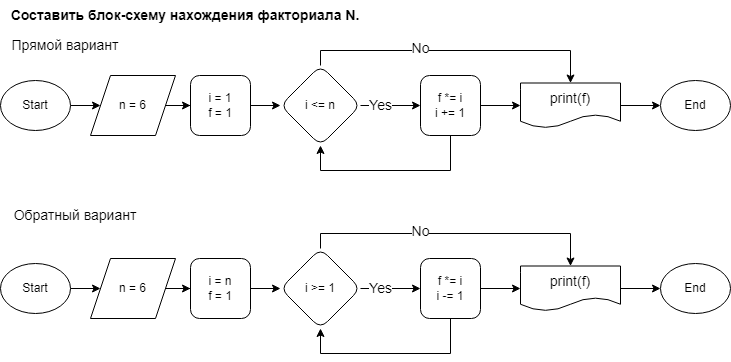

The diagram above was exported from draw.io. Its source (the exported page's mxGraphModel, read from the mxfile embedded in the PNG):
<mxGraphModel dx="782" dy="1121" grid="1" gridSize="10" guides="1" tooltips="1" connect="1" arrows="1" fold="1" page="1" pageScale="1" pageWidth="1000" pageHeight="400" math="0" shadow="0">
  <root>
    <mxCell id="WIyWlLk6GJQsqaUBKTNV-0" />
    <mxCell id="WIyWlLk6GJQsqaUBKTNV-1" parent="WIyWlLk6GJQsqaUBKTNV-0" />
    <mxCell id="L1kMbNwOSU84BP3yRpgV-3" value="" style="edgeStyle=orthogonalEdgeStyle;rounded=0;orthogonalLoop=1;jettySize=auto;html=1;fontSize=14;" parent="WIyWlLk6GJQsqaUBKTNV-1" source="L1kMbNwOSU84BP3yRpgV-0" target="L1kMbNwOSU84BP3yRpgV-2" edge="1">
      <mxGeometry relative="1" as="geometry" />
    </mxCell>
    <mxCell id="L1kMbNwOSU84BP3yRpgV-0" value="Start" style="ellipse;whiteSpace=wrap;html=1;" parent="WIyWlLk6GJQsqaUBKTNV-1" vertex="1">
      <mxGeometry x="30" y="90" width="70" height="50" as="geometry" />
    </mxCell>
    <mxCell id="L1kMbNwOSU84BP3yRpgV-1" value="&lt;b&gt;&lt;font style=&quot;font-size: 14px;&quot;&gt;Составить блок-схему нахождения факториала N.&lt;/font&gt;&lt;/b&gt;" style="text;html=1;strokeColor=none;fillColor=none;align=center;verticalAlign=middle;whiteSpace=wrap;rounded=0;" parent="WIyWlLk6GJQsqaUBKTNV-1" vertex="1">
      <mxGeometry x="30" y="10" width="370" height="30" as="geometry" />
    </mxCell>
    <mxCell id="L1kMbNwOSU84BP3yRpgV-5" value="" style="edgeStyle=orthogonalEdgeStyle;rounded=0;orthogonalLoop=1;jettySize=auto;html=1;fontSize=14;" parent="WIyWlLk6GJQsqaUBKTNV-1" source="L1kMbNwOSU84BP3yRpgV-2" target="L1kMbNwOSU84BP3yRpgV-4" edge="1">
      <mxGeometry relative="1" as="geometry" />
    </mxCell>
    <mxCell id="L1kMbNwOSU84BP3yRpgV-2" value="n = 6" style="shape=parallelogram;perimeter=parallelogramPerimeter;whiteSpace=wrap;html=1;fixedSize=1;" parent="WIyWlLk6GJQsqaUBKTNV-1" vertex="1">
      <mxGeometry x="120" y="85" width="85" height="60" as="geometry" />
    </mxCell>
    <mxCell id="L1kMbNwOSU84BP3yRpgV-11" value="" style="edgeStyle=orthogonalEdgeStyle;rounded=0;orthogonalLoop=1;jettySize=auto;html=1;fontSize=14;" parent="WIyWlLk6GJQsqaUBKTNV-1" source="L1kMbNwOSU84BP3yRpgV-4" target="L1kMbNwOSU84BP3yRpgV-10" edge="1">
      <mxGeometry relative="1" as="geometry" />
    </mxCell>
    <mxCell id="L1kMbNwOSU84BP3yRpgV-4" value="i = 1&lt;br&gt;f = 1" style="rounded=1;whiteSpace=wrap;html=1;" parent="WIyWlLk6GJQsqaUBKTNV-1" vertex="1">
      <mxGeometry x="220" y="85" width="60" height="60" as="geometry" />
    </mxCell>
    <mxCell id="L1kMbNwOSU84BP3yRpgV-13" value="Yes" style="edgeStyle=orthogonalEdgeStyle;rounded=0;orthogonalLoop=1;jettySize=auto;html=1;fontSize=14;" parent="WIyWlLk6GJQsqaUBKTNV-1" source="L1kMbNwOSU84BP3yRpgV-10" target="L1kMbNwOSU84BP3yRpgV-12" edge="1">
      <mxGeometry x="-0.3333" relative="1" as="geometry">
        <mxPoint as="offset" />
      </mxGeometry>
    </mxCell>
    <mxCell id="L1kMbNwOSU84BP3yRpgV-10" value="i &amp;lt;= n" style="rhombus;whiteSpace=wrap;html=1;rounded=1;" parent="WIyWlLk6GJQsqaUBKTNV-1" vertex="1">
      <mxGeometry x="310" y="75" width="80" height="80" as="geometry" />
    </mxCell>
    <mxCell id="L1kMbNwOSU84BP3yRpgV-16" value="" style="edgeStyle=orthogonalEdgeStyle;rounded=0;orthogonalLoop=1;jettySize=auto;html=1;fontSize=14;" parent="WIyWlLk6GJQsqaUBKTNV-1" source="L1kMbNwOSU84BP3yRpgV-12" target="L1kMbNwOSU84BP3yRpgV-15" edge="1">
      <mxGeometry relative="1" as="geometry" />
    </mxCell>
    <mxCell id="L1kMbNwOSU84BP3yRpgV-12" value="f *= i&lt;br&gt;i += 1" style="whiteSpace=wrap;html=1;rounded=1;" parent="WIyWlLk6GJQsqaUBKTNV-1" vertex="1">
      <mxGeometry x="450" y="85" width="60" height="60" as="geometry" />
    </mxCell>
    <mxCell id="L1kMbNwOSU84BP3yRpgV-14" value="" style="endArrow=classic;html=1;rounded=0;fontSize=14;exitX=0.5;exitY=1;exitDx=0;exitDy=0;entryX=0.5;entryY=1;entryDx=0;entryDy=0;" parent="WIyWlLk6GJQsqaUBKTNV-1" source="L1kMbNwOSU84BP3yRpgV-12" target="L1kMbNwOSU84BP3yRpgV-10" edge="1">
      <mxGeometry width="50" height="50" relative="1" as="geometry">
        <mxPoint x="370" y="200" as="sourcePoint" />
        <mxPoint x="420" y="150" as="targetPoint" />
        <Array as="points">
          <mxPoint x="480" y="180" />
          <mxPoint x="350" y="180" />
        </Array>
      </mxGeometry>
    </mxCell>
    <mxCell id="L1kMbNwOSU84BP3yRpgV-18" value="" style="edgeStyle=orthogonalEdgeStyle;rounded=0;orthogonalLoop=1;jettySize=auto;html=1;fontSize=14;" parent="WIyWlLk6GJQsqaUBKTNV-1" source="L1kMbNwOSU84BP3yRpgV-15" target="L1kMbNwOSU84BP3yRpgV-17" edge="1">
      <mxGeometry relative="1" as="geometry" />
    </mxCell>
    <mxCell id="L1kMbNwOSU84BP3yRpgV-15" value="print(f)" style="shape=document;whiteSpace=wrap;html=1;boundedLbl=1;fontSize=14;" parent="WIyWlLk6GJQsqaUBKTNV-1" vertex="1">
      <mxGeometry x="550" y="92.5" width="100" height="45" as="geometry" />
    </mxCell>
    <mxCell id="L1kMbNwOSU84BP3yRpgV-17" value="End" style="ellipse;whiteSpace=wrap;html=1;" parent="WIyWlLk6GJQsqaUBKTNV-1" vertex="1">
      <mxGeometry x="690" y="90" width="70" height="50" as="geometry" />
    </mxCell>
    <mxCell id="L1kMbNwOSU84BP3yRpgV-19" value="" style="endArrow=classic;html=1;rounded=0;fontSize=14;exitX=0.5;exitY=0;exitDx=0;exitDy=0;entryX=0.5;entryY=0;entryDx=0;entryDy=0;" parent="WIyWlLk6GJQsqaUBKTNV-1" source="L1kMbNwOSU84BP3yRpgV-10" target="L1kMbNwOSU84BP3yRpgV-15" edge="1">
      <mxGeometry width="50" height="50" relative="1" as="geometry">
        <mxPoint x="390" y="90" as="sourcePoint" />
        <mxPoint x="440" y="40" as="targetPoint" />
        <Array as="points">
          <mxPoint x="350" y="60" />
          <mxPoint x="600" y="60" />
        </Array>
      </mxGeometry>
    </mxCell>
    <mxCell id="L1kMbNwOSU84BP3yRpgV-20" value="No" style="edgeLabel;html=1;align=center;verticalAlign=middle;resizable=0;points=[];fontSize=14;" parent="L1kMbNwOSU84BP3yRpgV-19" vertex="1" connectable="0">
      <mxGeometry x="-0.2359" y="3" relative="1" as="geometry">
        <mxPoint as="offset" />
      </mxGeometry>
    </mxCell>
    <mxCell id="L1kMbNwOSU84BP3yRpgV-21" value="" style="edgeStyle=orthogonalEdgeStyle;rounded=0;orthogonalLoop=1;jettySize=auto;html=1;fontSize=14;" parent="WIyWlLk6GJQsqaUBKTNV-1" source="L1kMbNwOSU84BP3yRpgV-22" target="L1kMbNwOSU84BP3yRpgV-24" edge="1">
      <mxGeometry relative="1" as="geometry" />
    </mxCell>
    <mxCell id="L1kMbNwOSU84BP3yRpgV-22" value="Start" style="ellipse;whiteSpace=wrap;html=1;" parent="WIyWlLk6GJQsqaUBKTNV-1" vertex="1">
      <mxGeometry x="30" y="273" width="70" height="50" as="geometry" />
    </mxCell>
    <mxCell id="L1kMbNwOSU84BP3yRpgV-23" value="" style="edgeStyle=orthogonalEdgeStyle;rounded=0;orthogonalLoop=1;jettySize=auto;html=1;fontSize=14;" parent="WIyWlLk6GJQsqaUBKTNV-1" source="L1kMbNwOSU84BP3yRpgV-24" target="L1kMbNwOSU84BP3yRpgV-26" edge="1">
      <mxGeometry relative="1" as="geometry" />
    </mxCell>
    <mxCell id="L1kMbNwOSU84BP3yRpgV-24" value="n = 6" style="shape=parallelogram;perimeter=parallelogramPerimeter;whiteSpace=wrap;html=1;fixedSize=1;" parent="WIyWlLk6GJQsqaUBKTNV-1" vertex="1">
      <mxGeometry x="120" y="268" width="85" height="60" as="geometry" />
    </mxCell>
    <mxCell id="L1kMbNwOSU84BP3yRpgV-25" value="" style="edgeStyle=orthogonalEdgeStyle;rounded=0;orthogonalLoop=1;jettySize=auto;html=1;fontSize=14;" parent="WIyWlLk6GJQsqaUBKTNV-1" source="L1kMbNwOSU84BP3yRpgV-26" target="L1kMbNwOSU84BP3yRpgV-28" edge="1">
      <mxGeometry relative="1" as="geometry" />
    </mxCell>
    <mxCell id="L1kMbNwOSU84BP3yRpgV-26" value="i = n&lt;br&gt;f = 1" style="rounded=1;whiteSpace=wrap;html=1;" parent="WIyWlLk6GJQsqaUBKTNV-1" vertex="1">
      <mxGeometry x="220" y="268" width="60" height="60" as="geometry" />
    </mxCell>
    <mxCell id="L1kMbNwOSU84BP3yRpgV-27" value="Yes" style="edgeStyle=orthogonalEdgeStyle;rounded=0;orthogonalLoop=1;jettySize=auto;html=1;fontSize=14;" parent="WIyWlLk6GJQsqaUBKTNV-1" source="L1kMbNwOSU84BP3yRpgV-28" target="L1kMbNwOSU84BP3yRpgV-30" edge="1">
      <mxGeometry x="-0.3333" relative="1" as="geometry">
        <mxPoint as="offset" />
      </mxGeometry>
    </mxCell>
    <mxCell id="L1kMbNwOSU84BP3yRpgV-28" value="i &amp;gt;= 1" style="rhombus;whiteSpace=wrap;html=1;rounded=1;" parent="WIyWlLk6GJQsqaUBKTNV-1" vertex="1">
      <mxGeometry x="310" y="258" width="80" height="80" as="geometry" />
    </mxCell>
    <mxCell id="L1kMbNwOSU84BP3yRpgV-29" value="" style="edgeStyle=orthogonalEdgeStyle;rounded=0;orthogonalLoop=1;jettySize=auto;html=1;fontSize=14;" parent="WIyWlLk6GJQsqaUBKTNV-1" source="L1kMbNwOSU84BP3yRpgV-30" target="L1kMbNwOSU84BP3yRpgV-33" edge="1">
      <mxGeometry relative="1" as="geometry" />
    </mxCell>
    <mxCell id="L1kMbNwOSU84BP3yRpgV-30" value="f *= i&lt;br&gt;i -= 1" style="whiteSpace=wrap;html=1;rounded=1;" parent="WIyWlLk6GJQsqaUBKTNV-1" vertex="1">
      <mxGeometry x="450" y="268" width="60" height="60" as="geometry" />
    </mxCell>
    <mxCell id="L1kMbNwOSU84BP3yRpgV-31" value="" style="endArrow=classic;html=1;rounded=0;fontSize=14;exitX=0.5;exitY=1;exitDx=0;exitDy=0;entryX=0.5;entryY=1;entryDx=0;entryDy=0;" parent="WIyWlLk6GJQsqaUBKTNV-1" source="L1kMbNwOSU84BP3yRpgV-30" target="L1kMbNwOSU84BP3yRpgV-28" edge="1">
      <mxGeometry width="50" height="50" relative="1" as="geometry">
        <mxPoint x="370" y="383" as="sourcePoint" />
        <mxPoint x="420" y="333" as="targetPoint" />
        <Array as="points">
          <mxPoint x="480" y="363" />
          <mxPoint x="350" y="363" />
        </Array>
      </mxGeometry>
    </mxCell>
    <mxCell id="L1kMbNwOSU84BP3yRpgV-32" value="" style="edgeStyle=orthogonalEdgeStyle;rounded=0;orthogonalLoop=1;jettySize=auto;html=1;fontSize=14;" parent="WIyWlLk6GJQsqaUBKTNV-1" source="L1kMbNwOSU84BP3yRpgV-33" target="L1kMbNwOSU84BP3yRpgV-34" edge="1">
      <mxGeometry relative="1" as="geometry" />
    </mxCell>
    <mxCell id="L1kMbNwOSU84BP3yRpgV-33" value="print(f)" style="shape=document;whiteSpace=wrap;html=1;boundedLbl=1;fontSize=14;" parent="WIyWlLk6GJQsqaUBKTNV-1" vertex="1">
      <mxGeometry x="550" y="275.5" width="100" height="45" as="geometry" />
    </mxCell>
    <mxCell id="L1kMbNwOSU84BP3yRpgV-34" value="End" style="ellipse;whiteSpace=wrap;html=1;" parent="WIyWlLk6GJQsqaUBKTNV-1" vertex="1">
      <mxGeometry x="690" y="273" width="70" height="50" as="geometry" />
    </mxCell>
    <mxCell id="L1kMbNwOSU84BP3yRpgV-35" value="" style="endArrow=classic;html=1;rounded=0;fontSize=14;exitX=0.5;exitY=0;exitDx=0;exitDy=0;entryX=0.5;entryY=0;entryDx=0;entryDy=0;" parent="WIyWlLk6GJQsqaUBKTNV-1" source="L1kMbNwOSU84BP3yRpgV-28" target="L1kMbNwOSU84BP3yRpgV-33" edge="1">
      <mxGeometry width="50" height="50" relative="1" as="geometry">
        <mxPoint x="390" y="273" as="sourcePoint" />
        <mxPoint x="440" y="223" as="targetPoint" />
        <Array as="points">
          <mxPoint x="350" y="243" />
          <mxPoint x="600" y="243" />
        </Array>
      </mxGeometry>
    </mxCell>
    <mxCell id="L1kMbNwOSU84BP3yRpgV-36" value="No" style="edgeLabel;html=1;align=center;verticalAlign=middle;resizable=0;points=[];fontSize=14;" parent="L1kMbNwOSU84BP3yRpgV-35" vertex="1" connectable="0">
      <mxGeometry x="-0.2359" y="3" relative="1" as="geometry">
        <mxPoint as="offset" />
      </mxGeometry>
    </mxCell>
    <mxCell id="L1kMbNwOSU84BP3yRpgV-37" value="Прямой вариант" style="text;html=1;strokeColor=none;fillColor=none;align=center;verticalAlign=middle;whiteSpace=wrap;rounded=0;fontSize=14;" parent="WIyWlLk6GJQsqaUBKTNV-1" vertex="1">
      <mxGeometry x="40" y="40" width="110" height="30" as="geometry" />
    </mxCell>
    <mxCell id="L1kMbNwOSU84BP3yRpgV-38" value="Обратный вариант" style="text;html=1;strokeColor=none;fillColor=none;align=center;verticalAlign=middle;whiteSpace=wrap;rounded=0;fontSize=14;" parent="WIyWlLk6GJQsqaUBKTNV-1" vertex="1">
      <mxGeometry x="40" y="210" width="130" height="30" as="geometry" />
    </mxCell>
  </root>
</mxGraphModel>